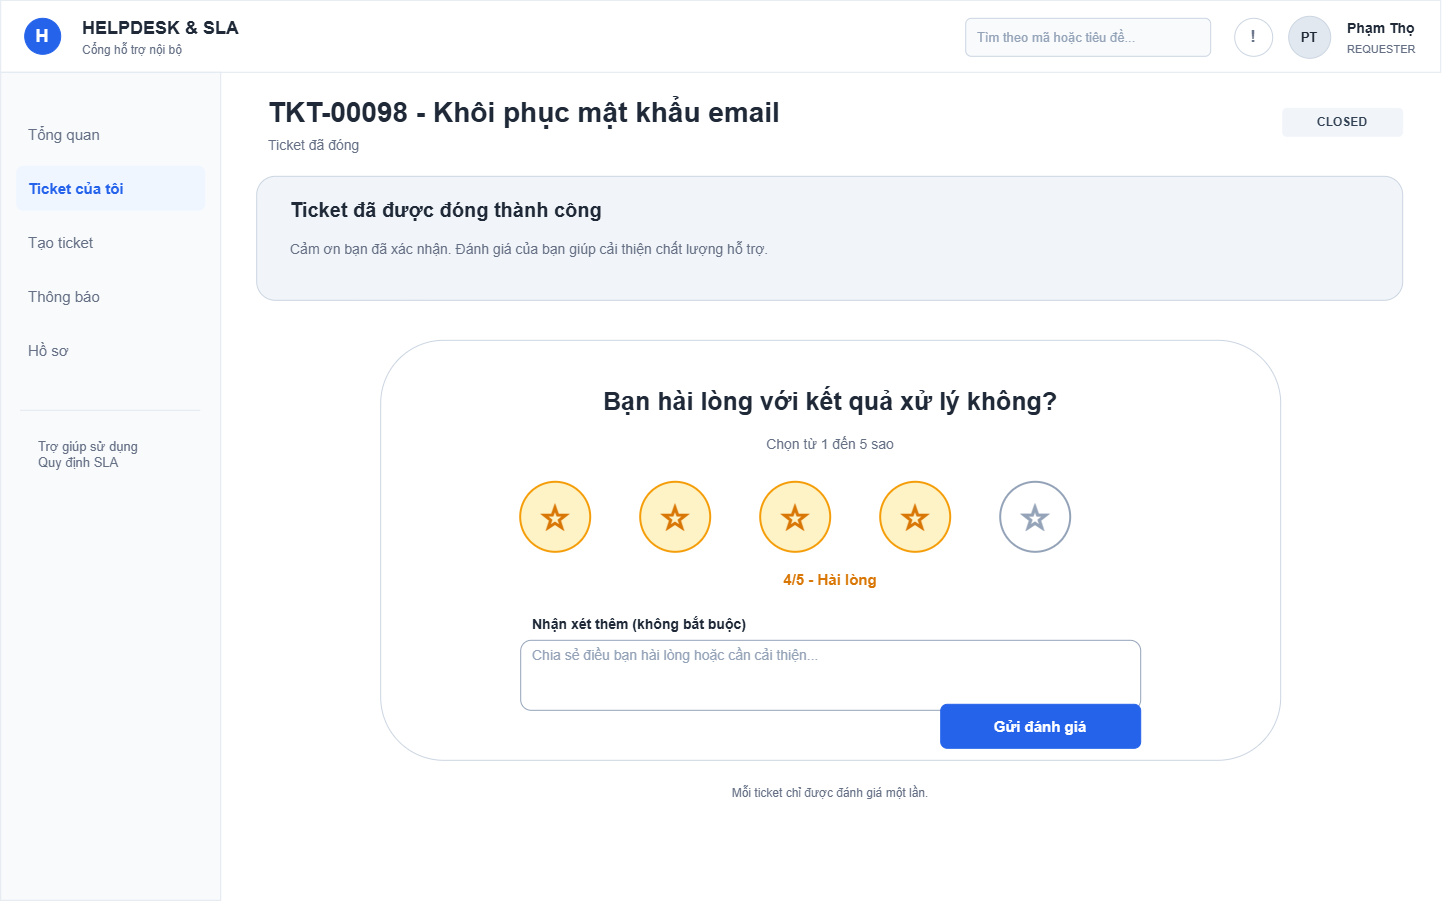

The diagram above was exported from draw.io. Its source (the exported page's mxGraphModel, read from the mxfile embedded in the PNG):
<mxGraphModel dx="1501" dy="955" grid="0" gridSize="10" guides="1" tooltips="1" connect="1" arrows="1" fold="1" page="1" pageScale="1" pageWidth="1440" pageHeight="900" math="0" shadow="0">
  <root>
    <mxCell id="0" />
    <mxCell id="1" parent="0" />
    <mxCell id="r2" parent="1" style="rounded=0;whiteSpace=wrap;html=1;fillColor=#FFFFFF;strokeColor=#E2E8F0;strokeWidth=1;fontFamily=Arial;fontSize=16;fontColor=#1F2937;fontStyle=0;align=left;verticalAlign=middle;spacingLeft=10;spacingRight=10;opacity=100;" value="" vertex="1">
      <mxGeometry height="72" width="1440" as="geometry" />
    </mxCell>
    <mxCell id="o3" parent="1" style="ellipse;whiteSpace=wrap;html=1;fillColor=#2563EB;strokeColor=#2563EB;strokeWidth=1;fontFamily=Arial;fontSize=18;fontColor=#FFFFFF;fontStyle=1;align=center;verticalAlign=middle;spacingLeft=10;spacingRight=10;opacity=100;" value="H" vertex="1">
      <mxGeometry height="36" width="36" x="24" y="18" as="geometry" />
    </mxCell>
    <mxCell id="t4" parent="1" style="text;html=1;strokeColor=none;fillColor=none;whiteSpace=wrap;rounded=0;fillColor=none;strokeColor=none;strokeWidth=1;fontFamily=Arial;fontSize=18;fontColor=#1F2937;fontStyle=1;align=left;verticalAlign=middle;spacingLeft=10;spacingRight=10;opacity=100;" value="HELPDESK &amp; SLA" vertex="1">
      <mxGeometry height="28" width="270" x="70" y="14" as="geometry" />
    </mxCell>
    <mxCell id="t5" parent="1" style="text;html=1;strokeColor=none;fillColor=none;whiteSpace=wrap;rounded=0;fillColor=none;strokeColor=none;strokeWidth=1;fontFamily=Arial;fontSize=12;fontColor=#667085;fontStyle=0;align=left;verticalAlign=middle;spacingLeft=10;spacingRight=10;opacity=100;" value="Cổng hỗ trợ nội bộ" vertex="1">
      <mxGeometry height="20" width="260" x="70" y="40" as="geometry" />
    </mxCell>
    <mxCell id="r6" parent="1" style="rounded=1;whiteSpace=wrap;html=1;fillColor=#F8FAFC;strokeColor=#CBD5E1;strokeWidth=1;fontFamily=Arial;fontSize=13;fontColor=#94A3B8;fontStyle=0;align=left;verticalAlign=middle;spacingLeft=10;spacingRight=10;opacity=100;" value="Tìm theo mã hoặc tiêu đề..." vertex="1">
      <mxGeometry height="38" width="245" x="965" y="18" as="geometry" />
    </mxCell>
    <mxCell id="o7" parent="1" style="ellipse;whiteSpace=wrap;html=1;fillColor=#FFFFFF;strokeColor=#CBD5E1;strokeWidth=1;fontFamily=Arial;fontSize=17;fontColor=#667085;fontStyle=1;align=center;verticalAlign=middle;spacingLeft=10;spacingRight=10;opacity=100;" value="!" vertex="1">
      <mxGeometry height="38" width="38" x="1234" y="18" as="geometry" />
    </mxCell>
    <mxCell id="o8" parent="1" style="ellipse;whiteSpace=wrap;html=1;fillColor=#E2E8F0;strokeColor=#CBD5E1;strokeWidth=1;fontFamily=Arial;fontSize=13;fontColor=#1F2937;fontStyle=1;align=center;verticalAlign=middle;spacingLeft=10;spacingRight=10;opacity=100;" value="PT" vertex="1">
      <mxGeometry height="42" width="42" x="1288" y="16" as="geometry" />
    </mxCell>
    <mxCell id="t9" parent="1" style="text;html=1;strokeColor=none;fillColor=none;whiteSpace=wrap;rounded=0;fillColor=none;strokeColor=none;strokeWidth=1;fontFamily=Arial;fontSize=14;fontColor=#1F2937;fontStyle=1;align=left;verticalAlign=middle;spacingLeft=10;spacingRight=10;opacity=100;" value="Phạm Thọ" vertex="1">
      <mxGeometry height="26" width="95" x="1335" y="15" as="geometry" />
    </mxCell>
    <mxCell id="t10" parent="1" style="text;html=1;strokeColor=none;fillColor=none;whiteSpace=wrap;rounded=0;fillColor=none;strokeColor=none;strokeWidth=1;fontFamily=Arial;fontSize=11;fontColor=#667085;fontStyle=0;align=left;verticalAlign=middle;spacingLeft=10;spacingRight=10;opacity=100;" value="REQUESTER" vertex="1">
      <mxGeometry height="20" width="90" x="1335" y="39" as="geometry" />
    </mxCell>
    <mxCell id="r11" parent="1" style="rounded=0;whiteSpace=wrap;html=1;fillColor=#F8FAFC;strokeColor=#E2E8F0;strokeWidth=1;fontFamily=Arial;fontSize=16;fontColor=#1F2937;fontStyle=0;align=left;verticalAlign=middle;spacingLeft=10;spacingRight=10;opacity=100;" value="" vertex="1">
      <mxGeometry height="828" width="220" y="72" as="geometry" />
    </mxCell>
    <mxCell id="r12" parent="1" style="rounded=1;whiteSpace=wrap;html=1;fillColor=#F8FAFC;strokeColor=#F8FAFC;strokeWidth=1;fontFamily=Arial;fontSize=15;fontColor=#667085;fontStyle=0;align=left;verticalAlign=middle;spacingLeft=10;spacingRight=10;opacity=100;" value="Tổng quan" vertex="1">
      <mxGeometry height="44" width="188" x="16" y="112" as="geometry" />
    </mxCell>
    <mxCell id="r13" parent="1" style="rounded=1;whiteSpace=wrap;html=1;fillColor=#EFF6FF;strokeColor=#EFF6FF;strokeWidth=1;fontFamily=Arial;fontSize=15;fontColor=#2563EB;fontStyle=1;align=left;verticalAlign=middle;spacingLeft=10;spacingRight=10;opacity=100;" value="Ticket của tôi" vertex="1">
      <mxGeometry height="44" width="188" x="16" y="166" as="geometry" />
    </mxCell>
    <mxCell id="r14" parent="1" style="rounded=1;whiteSpace=wrap;html=1;fillColor=#F8FAFC;strokeColor=#F8FAFC;strokeWidth=1;fontFamily=Arial;fontSize=15;fontColor=#667085;fontStyle=0;align=left;verticalAlign=middle;spacingLeft=10;spacingRight=10;opacity=100;" value="Tạo ticket" vertex="1">
      <mxGeometry height="44" width="188" x="16" y="220" as="geometry" />
    </mxCell>
    <mxCell id="r15" parent="1" style="rounded=1;whiteSpace=wrap;html=1;fillColor=#F8FAFC;strokeColor=#F8FAFC;strokeWidth=1;fontFamily=Arial;fontSize=15;fontColor=#667085;fontStyle=0;align=left;verticalAlign=middle;spacingLeft=10;spacingRight=10;opacity=100;" value="Thông báo" vertex="1">
      <mxGeometry height="44" width="188" x="16" y="274" as="geometry" />
    </mxCell>
    <mxCell id="r16" parent="1" style="rounded=1;whiteSpace=wrap;html=1;fillColor=#F8FAFC;strokeColor=#F8FAFC;strokeWidth=1;fontFamily=Arial;fontSize=15;fontColor=#667085;fontStyle=0;align=left;verticalAlign=middle;spacingLeft=10;spacingRight=10;opacity=100;" value="Hồ sơ" vertex="1">
      <mxGeometry height="44" width="188" x="16" y="328" as="geometry" />
    </mxCell>
    <mxCell id="l17" parent="1" style="rounded=0;whiteSpace=wrap;html=1;fillColor=#E2E8F0;strokeColor=none;" value="" vertex="1">
      <mxGeometry height="1" width="180" x="20" y="410" as="geometry" />
    </mxCell>
    <mxCell id="t18" parent="1" style="text;html=1;strokeColor=none;fillColor=none;whiteSpace=wrap;rounded=0;fillColor=none;strokeColor=none;strokeWidth=1;fontFamily=Arial;fontSize=13;fontColor=#667085;fontStyle=0;align=left;verticalAlign=top;spacingLeft=10;spacingRight=10;opacity=100;" value="Trợ giúp sử dụng&#10;Quy định SLA" vertex="1">
      <mxGeometry height="44" width="174" x="26" y="432" as="geometry" />
    </mxCell>
    <mxCell id="t19" parent="1" style="text;html=1;strokeColor=none;fillColor=none;whiteSpace=wrap;rounded=0;fillColor=none;strokeColor=none;strokeWidth=1;fontFamily=Arial;fontSize=28;fontColor=#1F2937;fontStyle=1;align=left;verticalAlign=middle;spacingLeft=10;spacingRight=10;opacity=100;" value="TKT-00098 - Khôi phục mật khẩu email" vertex="1">
      <mxGeometry height="36" width="960" x="256" y="94" as="geometry" />
    </mxCell>
    <mxCell id="t20" parent="1" style="text;html=1;strokeColor=none;fillColor=none;whiteSpace=wrap;rounded=0;fillColor=none;strokeColor=none;strokeWidth=1;fontFamily=Arial;fontSize=14;fontColor=#667085;fontStyle=0;align=left;verticalAlign=middle;spacingLeft=10;spacingRight=10;opacity=100;" value="Ticket đã đóng" vertex="1">
      <mxGeometry height="26" width="1000" x="256" y="132" as="geometry" />
    </mxCell>
    <mxCell id="r21" parent="1" style="rounded=1;whiteSpace=wrap;html=1;fillColor=#F1F5F9;strokeColor=#F1F5F9;strokeWidth=1;fontFamily=Arial;fontSize=12;fontColor=#334155;fontStyle=1;align=center;verticalAlign=middle;spacingLeft=10;spacingRight=10;opacity=100;" value="CLOSED" vertex="1">
      <mxGeometry height="28" width="120" x="1282" y="108" as="geometry" />
    </mxCell>
    <mxCell id="r22" parent="1" style="rounded=1;whiteSpace=wrap;html=1;fillColor=#F1F5F9;strokeColor=#CBD5E1;strokeWidth=1;fontFamily=Arial;fontSize=16;fontColor=#1F2937;fontStyle=0;align=left;verticalAlign=middle;spacingLeft=10;spacingRight=10;opacity=100;" value="" vertex="1">
      <mxGeometry height="124" width="1146" x="256" y="176" as="geometry" />
    </mxCell>
    <mxCell id="t23" parent="1" style="text;html=1;strokeColor=none;fillColor=none;whiteSpace=wrap;rounded=0;fillColor=none;strokeColor=none;strokeWidth=1;fontFamily=Arial;fontSize=20;fontColor=#1F2937;fontStyle=1;align=left;verticalAlign=middle;spacingLeft=10;spacingRight=10;opacity=100;" value="Ticket đã được đóng thành công" vertex="1">
      <mxGeometry height="30" width="820" x="278" y="194" as="geometry" />
    </mxCell>
    <mxCell id="t24" parent="1" style="text;html=1;strokeColor=none;fillColor=none;whiteSpace=wrap;rounded=0;fillColor=none;strokeColor=none;strokeWidth=1;fontFamily=Arial;fontSize=14;fontColor=#667085;fontStyle=0;align=left;verticalAlign=middle;spacingLeft=10;spacingRight=10;opacity=100;" value="Cảm ơn bạn đã xác nhận. Đánh giá của bạn giúp cải thiện chất lượng hỗ trợ." vertex="1">
      <mxGeometry height="34" width="800" x="278" y="232" as="geometry" />
    </mxCell>
    <mxCell id="r25" parent="1" style="rounded=1;whiteSpace=wrap;html=1;fillColor=#FFFFFF;strokeColor=#CBD5E1;strokeWidth=1;fontFamily=Arial;fontSize=16;fontColor=#1F2937;fontStyle=0;align=left;verticalAlign=middle;spacingLeft=10;spacingRight=10;opacity=100;" value="" vertex="1">
      <mxGeometry height="420" width="900" x="380" y="340" as="geometry" />
    </mxCell>
    <mxCell id="t26" parent="1" style="text;html=1;strokeColor=none;fillColor=none;whiteSpace=wrap;rounded=0;fillColor=none;strokeColor=none;strokeWidth=1;fontFamily=Arial;fontSize=25;fontColor=#1F2937;fontStyle=1;align=center;verticalAlign=middle;spacingLeft=10;spacingRight=10;opacity=100;" value="Bạn hài lòng với kết quả xử lý không?" vertex="1">
      <mxGeometry height="40" width="800" x="430" y="380" as="geometry" />
    </mxCell>
    <mxCell id="t27" parent="1" style="text;html=1;strokeColor=none;fillColor=none;whiteSpace=wrap;rounded=0;fillColor=none;strokeColor=none;strokeWidth=1;fontFamily=Arial;fontSize=14;fontColor=#667085;fontStyle=0;align=center;verticalAlign=middle;spacingLeft=10;spacingRight=10;opacity=100;" value="Chọn từ 1 đến 5 sao" vertex="1">
      <mxGeometry height="28" width="800" x="430" y="430" as="geometry" />
    </mxCell>
    <mxCell id="o28" parent="1" style="ellipse;whiteSpace=wrap;html=1;fillColor=#FEF3C7;strokeColor=#F59E0B;strokeWidth=2;fontFamily=Arial;fontSize=36;fontColor=#D97706;fontStyle=1;align=center;verticalAlign=middle;spacingLeft=10;spacingRight=10;opacity=100;" value="☆" vertex="1">
      <mxGeometry height="70" width="70" x="520" y="482" as="geometry" />
    </mxCell>
    <mxCell id="o29" parent="1" style="ellipse;whiteSpace=wrap;html=1;fillColor=#FEF3C7;strokeColor=#F59E0B;strokeWidth=2;fontFamily=Arial;fontSize=36;fontColor=#D97706;fontStyle=1;align=center;verticalAlign=middle;spacingLeft=10;spacingRight=10;opacity=100;" value="☆" vertex="1">
      <mxGeometry height="70" width="70" x="640" y="482" as="geometry" />
    </mxCell>
    <mxCell id="o30" parent="1" style="ellipse;whiteSpace=wrap;html=1;fillColor=#FEF3C7;strokeColor=#F59E0B;strokeWidth=2;fontFamily=Arial;fontSize=36;fontColor=#D97706;fontStyle=1;align=center;verticalAlign=middle;spacingLeft=10;spacingRight=10;opacity=100;" value="☆" vertex="1">
      <mxGeometry height="70" width="70" x="760" y="482" as="geometry" />
    </mxCell>
    <mxCell id="o31" parent="1" style="ellipse;whiteSpace=wrap;html=1;fillColor=#FEF3C7;strokeColor=#F59E0B;strokeWidth=2;fontFamily=Arial;fontSize=36;fontColor=#D97706;fontStyle=1;align=center;verticalAlign=middle;spacingLeft=10;spacingRight=10;opacity=100;" value="☆" vertex="1">
      <mxGeometry height="70" width="70" x="880" y="482" as="geometry" />
    </mxCell>
    <mxCell id="o32" parent="1" style="ellipse;whiteSpace=wrap;html=1;fillColor=#FFFFFF;strokeColor=#94A3B8;strokeWidth=2;fontFamily=Arial;fontSize=36;fontColor=#94A3B8;fontStyle=1;align=center;verticalAlign=middle;spacingLeft=10;spacingRight=10;opacity=100;" value="☆" vertex="1">
      <mxGeometry height="70" width="70" x="1000" y="482" as="geometry" />
    </mxCell>
    <mxCell id="t33" parent="1" style="text;html=1;strokeColor=none;fillColor=none;whiteSpace=wrap;rounded=0;fillColor=none;strokeColor=none;strokeWidth=1;fontFamily=Arial;fontSize=15;fontColor=#D97706;fontStyle=1;align=center;verticalAlign=middle;spacingLeft=10;spacingRight=10;opacity=100;" value="4/5 - Hài lòng" vertex="1">
      <mxGeometry height="26" width="800" x="430" y="566" as="geometry" />
    </mxCell>
    <mxCell id="t34" parent="1" style="text;html=1;strokeColor=none;fillColor=none;whiteSpace=wrap;rounded=0;fillColor=none;strokeColor=none;strokeWidth=1;fontFamily=Arial;fontSize=14;fontColor=#1F2937;fontStyle=1;align=left;verticalAlign=middle;spacingLeft=10;spacingRight=10;opacity=100;" value="Nhận xét thêm (không bắt buộc)" vertex="1">
      <mxGeometry height="24" width="620" x="520" y="612" as="geometry" />
    </mxCell>
    <mxCell id="r35" parent="1" style="rounded=1;whiteSpace=wrap;html=1;fillColor=#FFFFFF;strokeColor=#94A3B8;strokeWidth=1;fontFamily=Arial;fontSize=14;fontColor=#94A3B8;fontStyle=0;align=left;verticalAlign=top;spacingLeft=10;spacingRight=10;opacity=100;" value="Chia sẻ điều bạn hài lòng hoặc cần cải thiện..." vertex="1">
      <mxGeometry height="70" width="620" x="520" y="640" as="geometry" />
    </mxCell>
    <mxCell id="r36" parent="1" style="rounded=1;whiteSpace=wrap;html=1;fillColor=#2563EB;strokeColor=#2563EB;strokeWidth=1;fontFamily=Arial;fontSize=15;fontColor=#FFFFFF;fontStyle=1;align=center;verticalAlign=middle;spacingLeft=10;spacingRight=10;opacity=100;" value="Gửi đánh giá" vertex="1">
      <mxGeometry height="44" width="200" x="940" y="704" as="geometry" />
    </mxCell>
    <mxCell id="t37" parent="1" style="text;html=1;strokeColor=none;fillColor=none;whiteSpace=wrap;rounded=0;fillColor=none;strokeColor=none;strokeWidth=1;fontFamily=Arial;fontSize=12;fontColor=#667085;fontStyle=0;align=center;verticalAlign=middle;spacingLeft=10;spacingRight=10;opacity=100;" value="Mỗi ticket chỉ được đánh giá một lần." vertex="1">
      <mxGeometry height="30" width="620" x="520" y="778" as="geometry" />
    </mxCell>
  </root>
</mxGraphModel>